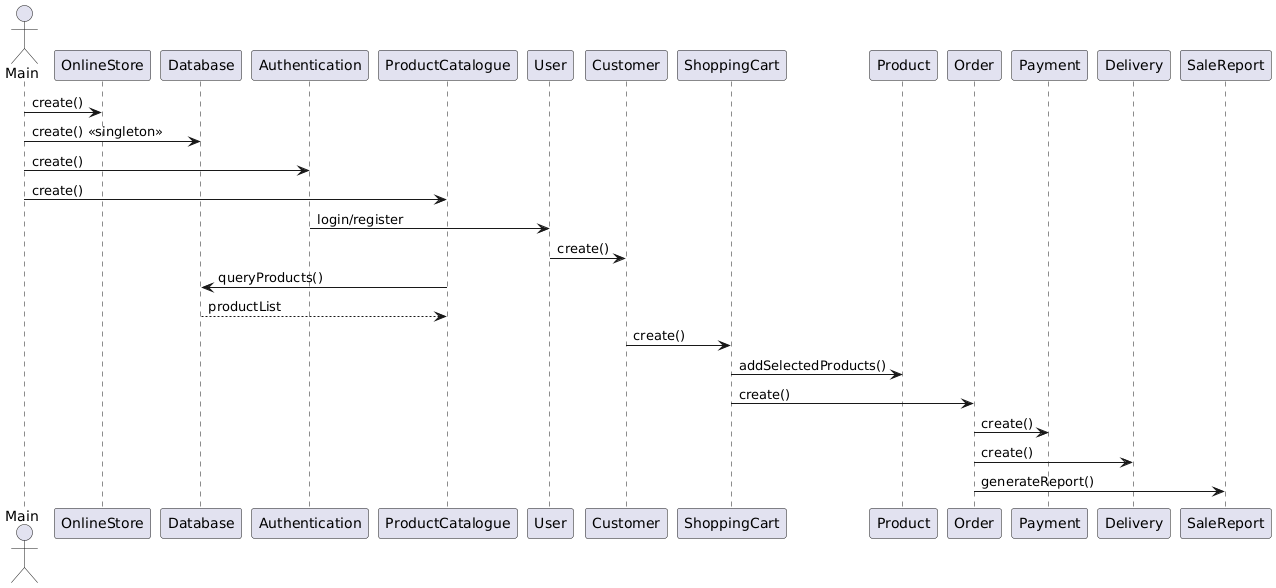

The diagram above was rendered by PlantUML. Its source (embedded in the PNG):
@startuml
actor Main

Main -> OnlineStore : create()
Main -> Database : create() <<singleton>>
Main -> Authentication : create()
Main -> ProductCatalogue : create()

Authentication -> User : login/register
User -> Customer : create()

ProductCatalogue -> Database : queryProducts()
Database --> ProductCatalogue : productList

Customer -> ShoppingCart : create()
ShoppingCart -> Product : addSelectedProducts()

ShoppingCart -> Order : create()
Order -> Payment : create()
Order -> Delivery : create()

Order -> SaleReport : generateReport()
@enduml